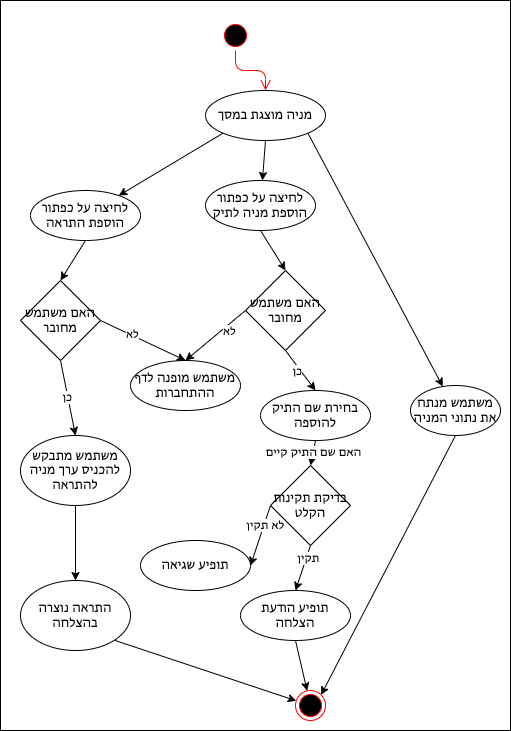

The diagram above was exported from draw.io. Its source (the exported page's mxGraphModel, read from the mxfile embedded in the PNG):
<mxGraphModel dx="685" dy="647" grid="1" gridSize="10" guides="1" tooltips="1" connect="1" arrows="1" fold="1" page="1" pageScale="1" pageWidth="827" pageHeight="1169" math="0" shadow="0">
  <root>
    <mxCell id="0" />
    <mxCell id="1" parent="0" />
    <mxCell id="2" value="" style="html=1;dashed=0;whitespace=wrap;" parent="1" vertex="1">
      <mxGeometry x="140" y="100" width="510" height="730" as="geometry" />
    </mxCell>
    <mxCell id="3" value="" style="ellipse;html=1;shape=startState;fillColor=#000000;strokeColor=#ff0000;" parent="1" vertex="1">
      <mxGeometry x="360" y="120" width="30" height="30" as="geometry" />
    </mxCell>
    <mxCell id="4" value="" style="edgeStyle=orthogonalEdgeStyle;html=1;verticalAlign=bottom;endArrow=open;endSize=8;strokeColor=#ff0000;entryX=0.5;entryY=0;entryDx=0;entryDy=0;" parent="1" source="3" target="7" edge="1">
      <mxGeometry relative="1" as="geometry">
        <mxPoint x="325" y="220" as="targetPoint" />
      </mxGeometry>
    </mxCell>
    <mxCell id="5" value="" style="ellipse;html=1;shape=endState;fillColor=#000000;strokeColor=#ff0000;" parent="1" vertex="1">
      <mxGeometry x="435" y="790" width="30" height="30" as="geometry" />
    </mxCell>
    <mxCell id="33" style="edgeStyle=none;html=1;exitX=0;exitY=1;exitDx=0;exitDy=0;" parent="1" source="7" target="27" edge="1">
      <mxGeometry relative="1" as="geometry" />
    </mxCell>
    <mxCell id="34" style="edgeStyle=none;html=1;exitX=1;exitY=1;exitDx=0;exitDy=0;" parent="1" source="7" target="30" edge="1">
      <mxGeometry relative="1" as="geometry" />
    </mxCell>
    <mxCell id="35" style="edgeStyle=none;html=1;exitX=0.5;exitY=1;exitDx=0;exitDy=0;" parent="1" source="7" target="28" edge="1">
      <mxGeometry relative="1" as="geometry" />
    </mxCell>
    <mxCell id="7" value="מניה מוצגת במסך" style="ellipse;whiteSpace=wrap;html=1;" parent="1" vertex="1">
      <mxGeometry x="345" y="190" width="120" height="50" as="geometry" />
    </mxCell>
    <mxCell id="60" style="edgeStyle=none;html=1;exitX=0.5;exitY=1;exitDx=0;exitDy=0;entryX=0;entryY=0.5;entryDx=0;entryDy=0;" edge="1" parent="1" source="27" target="59">
      <mxGeometry relative="1" as="geometry" />
    </mxCell>
    <mxCell id="27" value="לחיצה על כפתור הוספת התראה" style="ellipse;whiteSpace=wrap;html=1;" parent="1" vertex="1">
      <mxGeometry x="170" y="290" width="110" height="50" as="geometry" />
    </mxCell>
    <mxCell id="42" style="edgeStyle=none;html=1;exitX=0.5;exitY=1;exitDx=0;exitDy=0;entryX=0.5;entryY=0;entryDx=0;entryDy=0;" edge="1" parent="1" source="28" target="40">
      <mxGeometry relative="1" as="geometry" />
    </mxCell>
    <mxCell id="28" value="לחיצה על כפתור הוספת מניה לתיק" style="ellipse;whiteSpace=wrap;html=1;" parent="1" vertex="1">
      <mxGeometry x="345" y="280" width="110" height="50" as="geometry" />
    </mxCell>
    <mxCell id="29" value="משתמש מופנה לדף ההתחברות" style="ellipse;whiteSpace=wrap;html=1;" parent="1" vertex="1">
      <mxGeometry x="270" y="460" width="110" height="50" as="geometry" />
    </mxCell>
    <mxCell id="67" style="edgeStyle=none;html=1;exitX=0.5;exitY=1;exitDx=0;exitDy=0;entryX=1;entryY=0;entryDx=0;entryDy=0;" edge="1" parent="1" source="30" target="5">
      <mxGeometry relative="1" as="geometry" />
    </mxCell>
    <mxCell id="30" value="משתמש מנתח את נתוני המניה" style="ellipse;whiteSpace=wrap;html=1;" parent="1" vertex="1">
      <mxGeometry x="550" y="485" width="90" height="50" as="geometry" />
    </mxCell>
    <mxCell id="39" style="edgeStyle=none;html=1;exitX=0.5;exitY=1;exitDx=0;exitDy=0;" parent="1" source="36" target="37" edge="1">
      <mxGeometry relative="1" as="geometry" />
    </mxCell>
    <mxCell id="36" value="משתמש מתבקש להכניס ערך מניה להתראה" style="ellipse;whiteSpace=wrap;html=1;" parent="1" vertex="1">
      <mxGeometry x="160" y="535" width="110" height="70" as="geometry" />
    </mxCell>
    <mxCell id="66" style="edgeStyle=none;html=1;exitX=1;exitY=1;exitDx=0;exitDy=0;" edge="1" parent="1" source="37" target="5">
      <mxGeometry relative="1" as="geometry" />
    </mxCell>
    <mxCell id="37" value="התראה נוצרה בהצלחה" style="ellipse;whiteSpace=wrap;html=1;" parent="1" vertex="1">
      <mxGeometry x="160" y="680" width="110" height="70" as="geometry" />
    </mxCell>
    <mxCell id="43" style="edgeStyle=none;html=1;exitX=0;exitY=0.5;exitDx=0;exitDy=0;entryX=0.5;entryY=0;entryDx=0;entryDy=0;" edge="1" parent="1" source="40" target="29">
      <mxGeometry relative="1" as="geometry" />
    </mxCell>
    <mxCell id="44" value="לא" style="edgeLabel;html=1;align=center;verticalAlign=middle;resizable=0;points=[];" vertex="1" connectable="0" parent="43">
      <mxGeometry x="-0.3714" y="4" relative="1" as="geometry">
        <mxPoint y="1" as="offset" />
      </mxGeometry>
    </mxCell>
    <mxCell id="47" style="edgeStyle=none;html=1;exitX=0.5;exitY=1;exitDx=0;exitDy=0;entryX=0.5;entryY=0;entryDx=0;entryDy=0;" edge="1" parent="1" source="40" target="46">
      <mxGeometry relative="1" as="geometry" />
    </mxCell>
    <mxCell id="64" value="כן" style="edgeLabel;html=1;align=center;verticalAlign=middle;resizable=0;points=[];" vertex="1" connectable="0" parent="47">
      <mxGeometry x="-0.1" y="-3" relative="1" as="geometry">
        <mxPoint as="offset" />
      </mxGeometry>
    </mxCell>
    <mxCell id="40" value="האם משתמש מחובר" style="rhombus;whiteSpace=wrap;html=1;" vertex="1" parent="1">
      <mxGeometry x="385" y="370" width="80" height="80" as="geometry" />
    </mxCell>
    <mxCell id="50" style="edgeStyle=none;html=1;exitX=0.5;exitY=1;exitDx=0;exitDy=0;entryX=0.5;entryY=0;entryDx=0;entryDy=0;" edge="1" parent="1" source="46" target="49">
      <mxGeometry relative="1" as="geometry" />
    </mxCell>
    <mxCell id="51" value="האם שם התיק קיים" style="edgeLabel;html=1;align=center;verticalAlign=middle;resizable=0;points=[];" vertex="1" connectable="0" parent="50">
      <mxGeometry x="-0.0333" relative="1" as="geometry">
        <mxPoint as="offset" />
      </mxGeometry>
    </mxCell>
    <mxCell id="46" value="בחירת שם התיק להוספה" style="ellipse;whiteSpace=wrap;html=1;" vertex="1" parent="1">
      <mxGeometry x="400" y="490" width="110" height="50" as="geometry" />
    </mxCell>
    <mxCell id="53" style="edgeStyle=none;html=1;exitX=0;exitY=0.5;exitDx=0;exitDy=0;entryX=1;entryY=0.5;entryDx=0;entryDy=0;" edge="1" parent="1" source="49" target="52">
      <mxGeometry relative="1" as="geometry" />
    </mxCell>
    <mxCell id="54" value="לא תקין" style="edgeLabel;html=1;align=center;verticalAlign=middle;resizable=0;points=[];" vertex="1" connectable="0" parent="53">
      <mxGeometry x="-0.3778" y="1" relative="1" as="geometry">
        <mxPoint as="offset" />
      </mxGeometry>
    </mxCell>
    <mxCell id="56" style="edgeStyle=none;html=1;exitX=0.5;exitY=1;exitDx=0;exitDy=0;entryX=0.5;entryY=0;entryDx=0;entryDy=0;" edge="1" parent="1" source="49" target="55">
      <mxGeometry relative="1" as="geometry" />
    </mxCell>
    <mxCell id="57" value="תקין" style="edgeLabel;html=1;align=center;verticalAlign=middle;resizable=0;points=[];" vertex="1" connectable="0" parent="56">
      <mxGeometry x="-0.45" y="2" relative="1" as="geometry">
        <mxPoint as="offset" />
      </mxGeometry>
    </mxCell>
    <mxCell id="49" value="בדיקת תקינות הקלט" style="rhombus;whiteSpace=wrap;html=1;" vertex="1" parent="1">
      <mxGeometry x="410" y="565" width="80" height="80" as="geometry" />
    </mxCell>
    <mxCell id="52" value="תופיע שגיאה" style="ellipse;whiteSpace=wrap;html=1;" vertex="1" parent="1">
      <mxGeometry x="280" y="640" width="110" height="50" as="geometry" />
    </mxCell>
    <mxCell id="58" style="edgeStyle=none;html=1;exitX=0.5;exitY=1;exitDx=0;exitDy=0;" edge="1" parent="1" source="55" target="5">
      <mxGeometry relative="1" as="geometry" />
    </mxCell>
    <mxCell id="55" value="תופיע הודעת הצלחה" style="ellipse;whiteSpace=wrap;html=1;" vertex="1" parent="1">
      <mxGeometry x="380" y="690" width="110" height="50" as="geometry" />
    </mxCell>
    <mxCell id="61" style="edgeStyle=none;html=1;entryX=0.5;entryY=0;entryDx=0;entryDy=0;exitX=0.5;exitY=0;exitDx=0;exitDy=0;" edge="1" parent="1" source="59" target="29">
      <mxGeometry relative="1" as="geometry">
        <mxPoint x="255" y="430" as="sourcePoint" />
        <mxPoint x="297" y="463" as="targetPoint" />
      </mxGeometry>
    </mxCell>
    <mxCell id="65" value="לא" style="edgeLabel;html=1;align=center;verticalAlign=middle;resizable=0;points=[];" vertex="1" connectable="0" parent="61">
      <mxGeometry x="-0.2778" y="1" relative="1" as="geometry">
        <mxPoint as="offset" />
      </mxGeometry>
    </mxCell>
    <mxCell id="63" value="כן" style="edgeStyle=none;html=1;exitX=1;exitY=0.5;exitDx=0;exitDy=0;entryX=0.5;entryY=0;entryDx=0;entryDy=0;" edge="1" parent="1" source="59" target="36">
      <mxGeometry relative="1" as="geometry" />
    </mxCell>
    <mxCell id="59" value="האם משתמש מחובר" style="rhombus;whiteSpace=wrap;html=1;direction=south;" vertex="1" parent="1">
      <mxGeometry x="160" y="380" width="80" height="80" as="geometry" />
    </mxCell>
  </root>
</mxGraphModel>